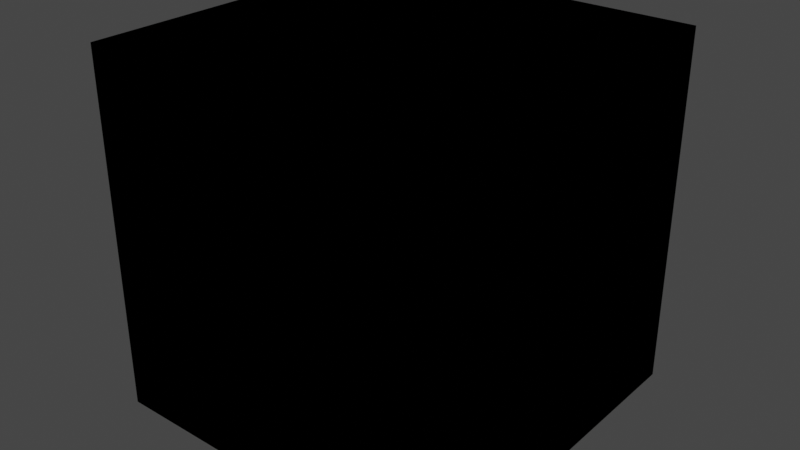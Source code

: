 # Source: BlendIt.blend  (saved by Blender 4.3.32; exported with 4.5.12 LTS)
import bpy
from mathutils import Matrix  # noqa: F401  (used for matrix-valued properties, if any)

bpy.ops.wm.read_factory_settings(use_empty=True)
scene = bpy.context.scene
scene.name = 'Scene'

# ---- collections
col_idv_lvoxx_cherry_utils_bnodes = bpy.data.collections.new('idv.lvoxx.cherry.utils.bnodes'); scene.collection.children.link(col_idv_lvoxx_cherry_utils_bnodes)

# ---- materials (node trees are filled in below, after node groups)
mat_bnodes_blendit = bpy.data.materials.new('Bnodes.BlendIt')
mat_bnodes_blendit.alpha_threshold = 0.0
mat_bnodes_blendit.use_transparent_shadow = False
mat_bnodes_blendit.roughness = 0.5
mat_bnodes_blendit.line_color = (0.0, 0.0, 0.0, 1.0)

# ---- node groups
ng_blend_dark = bpy.data.node_groups.new('Blend Dark', 'ShaderNodeTree')
_s = ng_blend_dark.interface.new_socket(name='Blended Color', in_out='OUTPUT', socket_type='NodeSocketColor')
_s.default_value = (0.0, 0.0, 0.0, 0.0)
_s.hide_value = True
_s = ng_blend_dark.interface.new_socket(name='Factor', in_out='INPUT', socket_type='NodeSocketFloat')
_s.subtype = 'FACTOR'
_s.default_value = 1.0
_s.min_value = 0.0
_s.max_value = 1.0
_s = ng_blend_dark.interface.new_socket(name='Mix Multiply And Blend', in_out='INPUT', socket_type='NodeSocketFloat')
_s.subtype = 'FACTOR'
_s.default_value = 1.0
_s.min_value = 0.0
_s.max_value = 1.0
_s = ng_blend_dark.interface.new_socket(name='Base Color', in_out='INPUT', socket_type='NodeSocketColor')
_s.default_value = (1.0, 1.0, 1.0, 1.0)
_s = ng_blend_dark.interface.new_socket(name='Blend Color', in_out='INPUT', socket_type='NodeSocketColor')
_N = ng_blend_dark.nodes; _L = ng_blend_dark.links
n0 = _N.new('NodeGroupOutput'); n0.name = 'Group Output'; n0.location = (813, -40)
n1 = _N.new('ShaderNodeMix'); n1.name = 'Mix.001'; n1.location = (-58, 418)
n1.data_type = 'RGBA'
n1.blend_type = 'MULTIPLY'
n1.inputs[0].default_value = 1.0
n2 = _N.new('NodeReroute'); n2.name = 'Reroute.001'; n2.location = (-668, 476)
n2.width = 16
n2.socket_idname = 'NodeSocketFloatFactor'
n3 = _N.new('NodeReroute'); n3.name = 'Reroute.002'; n3.location = (523, 476)
n3.width = 16
n3.socket_idname = 'NodeSocketFloatFactor'
n4 = _N.new('NodeReroute'); n4.name = 'Reroute.003'; n4.location = (523, 28)
n4.width = 16
n4.socket_idname = 'NodeSocketFloatFactor'
n5 = _N.new('ShaderNodeSeparateColor'); n5.name = 'Separate Color'; n5.location = (-788, -271)
n6 = _N.new('ShaderNodeMix'); n6.name = 'Mix.002'; n6.location = (593, 180)
n6.data_type = 'RGBA'
n7 = _N.new('ShaderNodeMix'); n7.name = 'Mix.003'; n7.location = (373, -44)
n7.data_type = 'RGBA'
n8 = _N.new('NodeReroute'); n8.name = 'Reroute'; n8.location = (-668, 61)
n8.width = 16
n8.socket_idname = 'NodeSocketFloatFactor'
n9 = _N.new('NodeGroupInput'); n9.name = 'Group Input'; n9.location = (-1111, 115)
n10 = _N.new('ShaderNodeCombineColor'); n10.name = 'Combine Color'; n10.location = (153, -289)
n11 = _N.new('ShaderNodeMath'); n11.name = 'Math'; n11.location = (-543, -94)
n12 = _N.new('ShaderNodeMath'); n12.name = 'Math.003'; n12.location = (-543, -291)
n13 = _N.new('ShaderNodeMath'); n13.name = 'Math.004'; n13.location = (-543, -453)
n14 = _N.new('NodeReroute'); n14.name = 'Reroute.004'; n14.location = (-886, 78)
n14.width = 16
n14.socket_idname = 'NodeSocketFloatFactor'
n15 = _N.new('ShaderNodeSeparateColor'); n15.name = 'Separate Color.001'; n15.location = (-788, -455)
n16 = _N.new('ShaderNodeMath'); n16.name = 'Math.006'; n16.location = (-93, -94)
n16.operation = 'MODULO'
n16.inputs[1].default_value = 255.0
n17 = _N.new('ShaderNodeMath'); n17.name = 'Math.007'; n17.location = (-86, -281)
n17.operation = 'MODULO'
n17.inputs[1].default_value = 255.0
n18 = _N.new('ShaderNodeMath'); n18.name = 'Math.008'; n18.location = (-86, -447)
n18.operation = 'MODULO'
n18.inputs[1].default_value = 255.0
n19 = _N.new('ShaderNodeMath'); n19.name = 'Math.001'; n19.location = (-306, -94)
n19.mute = True
n19.operation = 'DIVIDE'
n19.inputs[1].default_value = 2.0
n20 = _N.new('ShaderNodeMath'); n20.name = 'Math.002'; n20.location = (-306, -291)
n20.mute = True
n20.operation = 'DIVIDE'
n20.inputs[1].default_value = 2.0
n21 = _N.new('ShaderNodeMath'); n21.name = 'Math.005'; n21.location = (-306, -453)
n21.mute = True
n21.operation = 'DIVIDE'
n21.inputs[1].default_value = 2.0
n22 = _N.new('NodeFrame'); n22.name = 'Frame'; n22.location = (-315, 582)
n22.label = 'idv.lvoxx.cherry.utils.bnodes.BlendIt'
n22.width = 420
_L.new(n9.outputs[2], n5.inputs[0])
_L.new(n9.outputs[3], n15.inputs[0])
_L.new(n6.outputs[2], n0.inputs[0])
_L.new(n5.outputs[0], n11.inputs[0])
_L.new(n15.outputs[0], n11.inputs[1])
_L.new(n11.outputs[0], n19.inputs[0])
_L.new(n12.outputs[0], n20.inputs[0])
_L.new(n5.outputs[1], n12.inputs[0])
_L.new(n15.outputs[1], n12.inputs[1])
_L.new(n9.outputs[3], n1.inputs[7])
_L.new(n9.outputs[2], n1.inputs[6])
_L.new(n7.outputs[2], n6.inputs[7])
_L.new(n1.outputs[2], n6.inputs[6])
_L.new(n9.outputs[1], n8.inputs[0])
_L.new(n8.outputs[0], n2.inputs[0])
_L.new(n2.outputs[0], n3.inputs[0])
_L.new(n3.outputs[0], n4.inputs[0])
_L.new(n4.outputs[0], n6.inputs[0])
_L.new(n5.outputs[2], n13.inputs[0])
_L.new(n15.outputs[2], n13.inputs[1])
_L.new(n13.outputs[0], n21.inputs[0])
_L.new(n9.outputs[0], n14.inputs[0])
_L.new(n9.outputs[2], n7.inputs[6])
_L.new(n10.outputs[0], n7.inputs[7])
_L.new(n14.outputs[0], n7.inputs[0])
_L.new(n16.outputs[0], n10.inputs[0])
_L.new(n17.outputs[0], n10.inputs[1])
_L.new(n18.outputs[0], n10.inputs[2])
_L.new(n19.outputs[0], n16.inputs[0])
_L.new(n20.outputs[0], n17.inputs[0])
_L.new(n21.outputs[0], n18.inputs[0])
n0.is_active_output = True
ng_blend_light = bpy.data.node_groups.new('Blend Light', 'ShaderNodeTree')
_s = ng_blend_light.interface.new_socket(name='Blended Color', in_out='OUTPUT', socket_type='NodeSocketColor')
_s.default_value = (0.0, 0.0, 0.0, 0.0)
_s.hide_value = True
_s = ng_blend_light.interface.new_socket(name='Factor', in_out='INPUT', socket_type='NodeSocketFloat')
_s.subtype = 'FACTOR'
_s.default_value = 1.0
_s.min_value = 0.0
_s.max_value = 1.0
_s = ng_blend_light.interface.new_socket(name='Mix Add And Blend', in_out='INPUT', socket_type='NodeSocketFloat')
_s.subtype = 'FACTOR'
_s.min_value = 0.0
_s.max_value = 1.0
_s = ng_blend_light.interface.new_socket(name='Base Color', in_out='INPUT', socket_type='NodeSocketColor')
_s.default_value = (1.0, 1.0, 1.0, 1.0)
_s = ng_blend_light.interface.new_socket(name='Blend Color', in_out='INPUT', socket_type='NodeSocketColor')
_N = ng_blend_light.nodes; _L = ng_blend_light.links
n0 = _N.new('ShaderNodeMix'); n0.name = 'Mix.001'; n0.location = (-58, 418)
n0.data_type = 'RGBA'
n0.blend_type = 'ADD'
n1 = _N.new('NodeReroute'); n1.name = 'Reroute.001'; n1.location = (-668, 476)
n1.width = 16
n1.socket_idname = 'NodeSocketFloatFactor'
n2 = _N.new('NodeReroute'); n2.name = 'Reroute'; n2.location = (-668, 60)
n2.width = 16
n2.socket_idname = 'NodeSocketFloatFactor'
n3 = _N.new('NodeGroupInput'); n3.name = 'Group Input'; n3.location = (-892, 115)
n4 = _N.new('ShaderNodeSeparateColor'); n4.name = 'Separate Color'; n4.location = (-568, -25)
n5 = _N.new('NodeReroute'); n5.name = 'Reroute.002'; n5.location = (738, 476)
n5.width = 16
n5.socket_idname = 'NodeSocketFloatFactor'
n6 = _N.new('ShaderNodeCombineColor'); n6.name = 'Combine Color'; n6.location = (587, -43)
n7 = _N.new('NodeGroupOutput'); n7.name = 'Group Output'; n7.location = (1027, -40)
n8 = _N.new('ShaderNodeMix'); n8.name = 'Mix.002'; n8.location = (808, 180)
n8.data_type = 'RGBA'
n9 = _N.new('NodeReroute'); n9.name = 'Reroute.003'; n9.location = (738, 28)
n9.width = 16
n9.socket_idname = 'NodeSocketFloatFactor'
n10 = _N.new('ShaderNodeSeparateColor'); n10.name = 'Separate Color.001'; n10.location = (-568, -209)
n11 = _N.new('ShaderNodeMath'); n11.name = 'Math.004'; n11.location = (-185, -188)
n12 = _N.new('ShaderNodeMath'); n12.name = 'Math.003'; n12.location = (-185, -17)
n13 = _N.new('ShaderNodeMath'); n13.name = 'Math'; n13.location = (-185, 150)
n14 = _N.new('ShaderNodeMath'); n14.name = 'Math.005'; n14.location = (52, -188)
n14.operation = 'DIVIDE'
n14.inputs[1].default_value = 2.0
n15 = _N.new('ShaderNodeMath'); n15.name = 'Math.002'; n15.location = (52, -17)
n15.operation = 'DIVIDE'
n15.inputs[1].default_value = 2.0
n16 = _N.new('ShaderNodeMath'); n16.name = 'Math.001'; n16.location = (52, 150)
n16.operation = 'DIVIDE'
n16.inputs[1].default_value = 2.0
n17 = _N.new('ShaderNodeMath'); n17.name = 'Math.007'; n17.location = (289, -17)
n17.operation = 'SUBTRACT'
n17.inputs[0].default_value = 1.0
n18 = _N.new('ShaderNodeMath'); n18.name = 'Math.006'; n18.location = (289, 150)
n18.operation = 'SUBTRACT'
n18.inputs[0].default_value = 1.0
n19 = _N.new('ShaderNodeMath'); n19.name = 'Math.008'; n19.location = (289, -188)
n19.operation = 'SUBTRACT'
n19.inputs[0].default_value = 1.0
n20 = _N.new('NodeFrame'); n20.name = 'Frame'; n20.location = (-128, 574)
n20.label = 'idv.lvoxx.cherry.utils.bnodes.BlendIt'
n20.width = 420
_L.new(n3.outputs[2], n4.inputs[0])
_L.new(n3.outputs[3], n10.inputs[0])
_L.new(n8.outputs[2], n7.inputs[0])
_L.new(n4.outputs[0], n13.inputs[0])
_L.new(n10.outputs[0], n13.inputs[1])
_L.new(n18.outputs[0], n6.inputs[0])
_L.new(n4.outputs[1], n12.inputs[0])
_L.new(n10.outputs[1], n12.inputs[1])
_L.new(n3.outputs[3], n0.inputs[7])
_L.new(n3.outputs[2], n0.inputs[6])
_L.new(n6.outputs[0], n8.inputs[7])
_L.new(n0.outputs[2], n8.inputs[6])
_L.new(n3.outputs[1], n2.inputs[0])
_L.new(n2.outputs[0], n1.inputs[0])
_L.new(n1.outputs[0], n5.inputs[0])
_L.new(n5.outputs[0], n9.inputs[0])
_L.new(n9.outputs[0], n8.inputs[0])
_L.new(n3.outputs[0], n0.inputs[0])
_L.new(n13.outputs[0], n16.inputs[0])
_L.new(n12.outputs[0], n15.inputs[0])
_L.new(n17.outputs[0], n6.inputs[1])
_L.new(n11.outputs[0], n14.inputs[0])
_L.new(n4.outputs[2], n11.inputs[0])
_L.new(n10.outputs[2], n11.inputs[1])
_L.new(n19.outputs[0], n6.inputs[2])
_L.new(n15.outputs[0], n17.inputs[1])
_L.new(n16.outputs[0], n18.inputs[1])
_L.new(n14.outputs[0], n19.inputs[1])
n7.is_active_output = True
ng_blend_it = bpy.data.node_groups.new('Blend It', 'ShaderNodeTree')
_s = ng_blend_it.interface.new_socket(name='Color', in_out='OUTPUT', socket_type='NodeSocketColor')
_s.default_value = (0.0, 0.0, 0.0, 0.0)
_s = ng_blend_it.interface.new_socket(name='Color A', in_out='INPUT', socket_type='NodeSocketColor')
_s.default_value = (1.0, 1.0, 1.0, 1.0)
_s = ng_blend_it.interface.new_socket(name='Color B', in_out='INPUT', socket_type='NodeSocketColor')
_s.default_value = (1.0, 1.0, 1.0, 1.0)
_N = ng_blend_it.nodes; _L = ng_blend_it.links
n0 = _N.new('NodeGroupOutput'); n0.name = 'Group Output'; n0.location = (890, -263)
n1 = _N.new('NodeGroupInput'); n1.name = 'Group Input'; n1.location = (103, -280)
n2 = _N.new('ShaderNodeMix'); n2.name = 'Mix.004'; n2.location = (346, -383)
n2.hide = True
n2.data_type = 'RGBA'
n2.blend_type = 'OVERLAY'
n2.clamp_result = True
n2.inputs[0].default_value = 1.0
n3 = _N.new('ShaderNodeMix'); n3.name = 'Mix.005'; n3.location = (344, -421)
n3.hide = True
n3.data_type = 'RGBA'
n3.blend_type = 'SOFT_LIGHT'
n3.clamp_result = True
n3.inputs[0].default_value = 1.0
n4 = _N.new('ShaderNodeMix'); n4.name = 'Mix.006'; n4.location = (530, -385)
n4.hide = True
n4.data_type = 'RGBA'
n4.clamp_result = True
n4.inputs[0].default_value = 0.8
n5 = _N.new('ShaderNodeMix'); n5.name = 'Mix.007'; n5.location = (722, -378)
n5.data_type = 'RGBA'
n5.clamp_result = True
n5.inputs[0].default_value = 0.6
n6 = _N.new('ShaderNodeMix'); n6.name = 'Mix.008'; n6.location = (344, -466)
n6.hide = True
n6.data_type = 'RGBA'
n6.blend_type = 'MULTIPLY'
n6.clamp_result = True
n6.inputs[0].default_value = 1.0
n7 = _N.new('NodeFrame'); n7.name = 'Frame'; n7.location = (352, -167)
n7.label = 'idv.lvoxx.cherry.utils.bnodes.BlendIt'
n7.width = 420
_L.new(n1.outputs[0], n2.inputs[6])
_L.new(n1.outputs[1], n2.inputs[7])
_L.new(n1.outputs[0], n3.inputs[6])
_L.new(n1.outputs[1], n3.inputs[7])
_L.new(n2.outputs[2], n4.inputs[6])
_L.new(n3.outputs[2], n4.inputs[7])
_L.new(n5.outputs[2], n0.inputs[0])
_L.new(n4.outputs[2], n5.inputs[6])
_L.new(n1.outputs[0], n6.inputs[6])
_L.new(n1.outputs[1], n6.inputs[7])
_L.new(n6.outputs[2], n5.inputs[7])
n0.is_active_output = True

# ---- material node trees
mat_bnodes_blendit.use_nodes = True; mat_bnodes_blendit.node_tree.nodes.clear()
_N = mat_bnodes_blendit.node_tree.nodes; _L = mat_bnodes_blendit.node_tree.links
n0 = _N.new('ShaderNodeOutputMaterial'); n0.name = 'Material Output'; n0.location = (300, 300)
n1 = _N.new('ShaderNodeGroup'); n1.name = 'Group'; n1.location = (-358, 215)
n1.node_tree = ng_blend_dark
n1.inputs[0].default_value = 1.0
n1.inputs[1].default_value = 1.0
n1.inputs[2].default_value = (1.0, 1.0, 1.0, 1.0)
n1.inputs[3].default_value = (0.0, 0.0, 0.0, 1.0)
n2 = _N.new('ShaderNodeGroup'); n2.name = 'Group.001'; n2.location = (-116, 208)
n2.node_tree = ng_blend_light
n2.inputs[0].default_value = 1.0
n2.inputs[1].default_value = 0.0
n2.inputs[2].default_value = (1.0, 1.0, 1.0, 1.0)
n2.inputs[3].default_value = (0.0, 0.0, 0.0, 1.0)
n3 = _N.new('ShaderNodeGroup'); n3.name = 'Group.003'; n3.location = (-207, -17)
n3.node_tree = ng_blend_it
n3.inputs[0].default_value = (1.0, 1.0, 1.0, 1.0)
n3.inputs[1].default_value = (1.0, 1.0, 1.0, 1.0)
n0.is_active_output = True

# ---- world
world_world = bpy.data.worlds.new('World'); scene.world = world_world
world_world.use_nodes = True; world_world.node_tree.nodes.clear()
_N = world_world.node_tree.nodes; _L = world_world.node_tree.links
n0 = _N.new('ShaderNodeOutputWorld'); n0.name = 'World Output'; n0.location = (300, 300)
n1 = _N.new('ShaderNodeBackground'); n1.name = 'Background'; n1.location = (10, 300)
n1.inputs[0].default_value = (0.05088, 0.05088, 0.05088, 1.0)
_L.new(n1.outputs[0], n0.inputs[0])
n0.is_active_output = True
world_world.color = (0.05088, 0.05088, 0.05088)
world_world.use_sun_shadow = False
world_world.sun_shadow_jitter_overblur = 0.0

# ---- meshes
me_cube = bpy.data.meshes.new('Cube')
me_cube.from_pydata([(1.0, 1.0, 1.0), (1.0, 1.0, -1.0), (1.0, -1.0, 1.0), (1.0, -1.0, -1.0), (-1.0, 1.0, 1.0), (-1.0, 1.0, -1.0), (-1.0, -1.0, 1.0), (-1.0, -1.0, -1.0)], [], [(0, 4, 6, 2), (3, 2, 6, 7), (7, 6, 4, 5), (5, 1, 3, 7), (1, 0, 2, 3), (5, 4, 0, 1)])
_uv = me_cube.uv_layers.new(name='UVMap')
_uv.uv.foreach_set('vector', [0.625, 0.5, 0.875, 0.5, 0.875, 0.75, 0.625, 0.75, 0.375, 0.75, 0.625, 0.75, 0.625, 1.0, 0.375, 1.0, 0.375, 0.0, 0.625, 0.0, 0.625, 0.25, 0.375, 0.25, 0.125, 0.5, 0.375, 0.5, 0.375, 0.75, 0.125, 0.75, 0.375, 0.5, 0.625, 0.5, 0.625, 0.75, 0.375, 0.75, 0.375, 0.25, 0.625, 0.25, 0.625, 0.5, 0.375, 0.5])
me_cube.materials.append(mat_bnodes_blendit)
me_cube.use_mirror_x = True
me_cube.use_mirror_vertex_groups = False
me_cube.update()

# ---- objects
ob_blendit = bpy.data.objects.new('BlendIt', me_cube)

# ---- transforms, parenting, visibility, modifiers, constraints
ob_blendit.location = (0.0, 0.0, 0.0)
ob_blendit.lock_rotations_4d = False
ob_blendit.empty_display_type = 'ARROWS'
ob_blendit.lineart.crease_threshold = 0.0
ob_blendit.use_mesh_mirror_x = True

# ---- collection membership
col_idv_lvoxx_cherry_utils_bnodes.objects.link(ob_blendit)

# ---- scene / render settings (as saved in the file)
scene.frame_start = 1; scene.frame_end = 250; scene.frame_set(1)
scene.render.engine = 'BLENDER_EEVEE_NEXT'
scene.cycles.sampling_pattern = 'TABULATED_SOBOL'
scene.view_settings.view_transform = 'Filmic'
bpy.context.view_layer.update()

# ---- added for rendering (the .blend has no active camera and no usable light): camera, sun
cam_auto = bpy.data.cameras.new('AutoCamera')
cam_auto.lens = 50.0
cam_auto.sensor_width = 36.0
cam_auto.clip_end = 1000.0
ob_auto_camera = bpy.data.objects.new('AutoCamera', cam_auto)
scene.collection.objects.link(ob_auto_camera)
ob_auto_camera.location = (3.20507, -3.84609, 2.56406)
ob_auto_camera.rotation_euler = (1.09748, -7.21219e-08, 0.694738)
scene.camera = ob_auto_camera
light_auto_sun = bpy.data.lights.new('AutoSun', 'SUN')
light_auto_sun.energy = 3.0
light_auto_sun.angle = 0.0523599
ob_auto_sun = bpy.data.objects.new('AutoSun', light_auto_sun)
scene.collection.objects.link(ob_auto_sun)
ob_auto_sun.rotation_euler = (0.872665, 0.174533, 0.523599)
bpy.context.view_layer.update()
